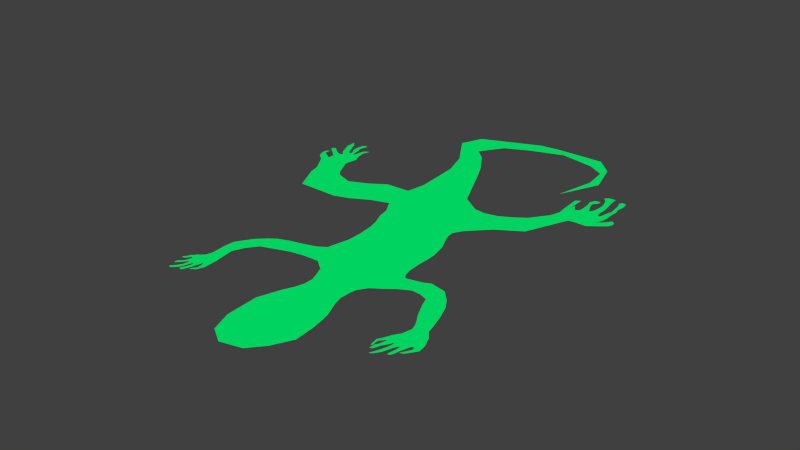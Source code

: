 # Source: goanna-1.blend  (saved by Blender 2.70.0; exported with 4.5.12 LTS)
import bpy
from mathutils import Matrix  # noqa: F401  (used for matrix-valued properties, if any)

bpy.ops.wm.read_factory_settings(use_empty=True)
scene = bpy.context.scene
scene.name = 'Scene'

# ---- collections
col_collection_1 = bpy.data.collections.new('Collection 1'); scene.collection.children.link(col_collection_1)

# ---- materials (node trees are filled in below, after node groups)
mat_material = bpy.data.materials.new('Material')
mat_material.alpha_threshold = 0.0
mat_material.use_transparent_shadow = False
mat_material.diffuse_color = (0.0, 1.0, 0.1778, 1.0)
mat_material.specular_color = (0.0, 1.0, 0.08886)
mat_material.roughness = 0.5
mat_material.line_color = (0.0, 0.0, 0.0, 1.0)

# ---- material node trees

# ---- world
world_world = bpy.data.worlds.new('World'); scene.world = world_world
world_world.color = (0.05088, 0.05088, 0.05088)
world_world.use_sun_shadow = False
world_world.sun_shadow_jitter_overblur = 0.0
world_world.cycles.sampling_method = 'MANUAL'
world_world.cycles.sample_map_resolution = 256

# ---- meshes
me_circle = bpy.data.meshes.new('Circle')
me_circle.from_pydata([(0.6177, 1.214, 0.0), (0.6127, 1.193, 0.0), (0.6055, 1.2, 0.0), (0.6028, 1.218, 0.0), (0.6045, 1.241, 0.0), (0.6155, 1.253, 0.0), (0.6249, 1.264, 0.0), (0.6244, 1.272, 0.0), (0.6128, 1.266, 0.0), (0.5966, 1.257, 0.0), (0.5772, 1.22, 0.0), (0.5726, 1.146, 0.0), (0.5755, 1.093, 0.0), (0.5783, 1.026, 0.0), (0.5438, 0.9637, 0.0), (0.4945, 0.9109, 0.0), (0.4154, 0.89, 0.0), (0.3347, 0.8707, 0.0), (0.2605, 0.8642, 0.0), (0.1679, 0.8681, 0.0), (0.1017, 0.9307, 0.0), (0.6241, 1.228, 0.0), (0.6319, 1.253, 0.0), (0.6397, 1.269, 0.0), (0.6493, 1.288, 0.0), (0.6553, 1.297, 0.0), (0.6684, 1.294, 0.0), (0.6705, 1.288, 0.0), (0.6688, 1.279, 0.0), (0.662, 1.272, 0.0), (0.6566, 1.264, 0.0), (0.6492, 1.246, 0.0), (0.6438, 1.226, 0.0), (0.6481, 1.219, 0.0), (0.6548, 1.226, 0.0), (0.6593, 1.237, 0.0), (0.662, 1.242, 0.0), (0.6649, 1.249, 0.0), (0.6695, 1.261, 0.0), (0.6767, 1.275, 0.0), (0.6859, 1.288, 0.0), (0.6998, 1.301, 0.0), (0.7144, 1.311, 0.0), (0.7246, 1.304, 0.0), (0.7248, 1.299, 0.0), (0.7194, 1.294, 0.0), (0.7149, 1.29, 0.0), (0.7087, 1.284, 0.0), (0.7016, 1.278, 0.0), (0.6964, 1.271, 0.0), (0.6864, 1.257, 0.0), (0.6816, 1.247, 0.0), (0.6774, 1.227, 0.0), (0.677, 1.215, 0.0), (0.6836, 1.219, 0.0), (0.6926, 1.23, 0.0), (0.7054, 1.243, 0.0), (0.7144, 1.251, 0.0), (0.7292, 1.262, 0.0), (0.7356, 1.258, 0.0), (0.7305, 1.244, 0.0), (0.722, 1.238, 0.0), (0.7195, 1.235, 0.0), (0.7115, 1.23, 0.0), (0.7039, 1.222, 0.0), (0.6992, 1.215, 0.0), (0.6962, 1.204, 0.0), (0.6923, 1.195, 0.0), (0.69, 1.185, 0.0), (0.6991, 1.176, 0.0), (0.7093, 1.192, 0.0), (0.7185, 1.201, 0.0), (0.7291, 1.205, 0.0), (0.742, 1.201, 0.0), (0.7296, 1.192, 0.0), (0.7199, 1.18, 0.0), (0.7162, 1.167, 0.0), (0.7033, 1.16, 0.0), (0.6913, 1.146, 0.0), (0.6788, 1.14, 0.0), (0.6594, 1.126, 0.0), (0.6452, 1.093, 0.0), (0.6425, 1.049, 0.0), (0.6425, 1.005, 0.0), (0.6314, 0.9459, 0.0), (0.6025, 0.9087, 0.0), (0.5639, 0.8632, 0.0), (0.5171, 0.8274, 0.0), (0.4744, 0.8012, 0.0), (0.4096, 0.7833, 0.0), (0.3655, 0.7778, 0.0), (0.2939, 0.764, 0.0), (0.2594, 0.7558, 0.0), (0.2126, 0.731, 0.0), (0.1726, 0.6084, 0.0), (0.1644, 0.5271, 0.0), (0.1644, 0.4361, 0.0), (0.174, 0.3741, 0.0), (0.1974, 0.2984, 0.0), (0.2034, 0.235, 0.0), (0.2419, 0.1527, 0.0), (0.3467, 0.1765, 0.0), (0.4514, 0.2217, 0.0), (0.5443, 0.2442, 0.0), (0.7784, 0.219, 0.0), (0.8387, 0.06092, 0.0), (0.8477, -0.002476, 0.0), (0.9007, -0.1116, 0.0), (0.9399, -0.1479, 0.0), (0.9525, -0.1892, 0.0), (0.949, -0.2158, 0.0), (0.9336, -0.2312, 0.0), (0.9291, -0.215, 0.0), (0.935, -0.1976, 0.0), (0.9219, -0.1847, 0.0), (0.9021, -0.1689, 0.0), (0.8752, -0.1487, 0.0), (0.8719, -0.192, 0.0), (0.9403, -0.2598, 0.0), (0.9386, -0.2729, 0.0), (0.9269, -0.2835, 0.0), (0.9197, -0.2779, 0.0), (0.8953, -0.2523, 0.0), (0.867, -0.2313, 0.0), (0.8425, -0.2242, 0.0), (0.8382, -0.2378, 0.0), (0.8557, -0.2595, 0.0), (0.8635, -0.28, 0.0), (0.8858, -0.3502, 0.0), (0.883, -0.374, 0.0), (0.8816, -0.4076, 0.0), (0.8579, -0.3743, 0.0), (0.8529, -0.3565, 0.0), (0.8257, -0.2795, 0.0), (0.8065, -0.2634, 0.0), (0.8042, -0.2869, 0.0), (0.8174, -0.312, 0.0), (0.8217, -0.3485, 0.0), (0.8094, -0.3936, 0.0), (0.7968, -0.4039, 0.0), (0.7791, -0.4006, 0.0), (0.7907, -0.3721, 0.0), (0.7978, -0.3483, 0.0), (0.7882, -0.3201, 0.0), (0.7886, -0.2959, 0.0), (0.78, -0.2562, 0.0), (0.7682, -0.2782, 0.0), (0.7682, -0.2966, 0.0), (0.7553, -0.3308, 0.0), (0.746, -0.3372, 0.0), (0.7237, -0.3459, 0.0), (0.7333, -0.3267, 0.0), (0.7428, -0.3044, 0.0), (0.7395, -0.2553, 0.0), (0.7237, -0.2102, 0.0), (0.7432, -0.1351, 0.0), (0.6994, -0.02078, 0.0), (0.6766, 0.00942, 0.0), (0.5866, 0.05213, 0.0), (0.4808, 0.01679, 0.0), (0.3803, -0.03498, 0.0), (0.2419, -0.02871, 0.0), (0.2114, -0.1372, 0.0), (0.2032, -0.4082, 0.0), (0.2372, -0.5599, 0.0), (0.3424, -0.7642, 0.0), (0.2774, -0.8849, 0.0), (-0.06922, -0.9932, 0.0), (-0.1745, -0.9963, 0.0), (-0.4623, -0.9746, 0.0), (-0.549, -0.8725, 0.0), (-0.5861, -0.6775, 0.0), (-0.4592, -0.4546, 0.0), (-0.5335, -0.6775, 0.0), (-0.5304, -0.8199, 0.0), (-0.4407, -0.8849, 0.0), (-0.2426, -0.9406, 0.0), (-0.04446, -0.8911, 0.0), (0.09792, -0.8384, 0.0), (0.2001, -0.7115, 0.0), (0.1413, -0.6496, 0.0), (0.06697, -0.5104, 0.0), (0.03292, -0.4237, 0.0), (-0.0756, -0.1214, 0.0), (-0.1754, -0.03919, 0.0), (-0.2381, -0.02424, 0.0), (-0.3138, -0.03359, 0.0), (-0.3842, -0.06428, 0.0), (-0.4546, -0.104, 0.0), (-0.5375, -0.1981, 0.0), (-0.5616, -0.2567, 0.0), (-0.5604, -0.298, 0.0), (-0.5662, -0.4261, 0.0), (-0.5937, -0.4422, 0.0), (-0.5822, -0.3106, 0.0), (-0.5937, -0.3698, 0.0), (-0.6041, -0.3423, 0.0), (-0.6167, -0.3216, 0.0), (-0.6373, -0.3377, 0.0), (-0.6431, -0.3652, 0.0), (-0.6442, -0.3985, 0.0), (-0.6442, -0.4261, 0.0), (-0.6396, -0.4514, 0.0), (-0.6547, -0.4813, 0.0), (-0.6745, -0.4853, 0.0), (-0.6884, -0.4813, 0.0), (-0.6824, -0.4575, 0.0), (-0.6646, -0.4456, 0.0), (-0.6606, -0.4257, 0.0), (-0.6646, -0.4059, 0.0), (-0.6745, -0.3742, 0.0), (-0.6824, -0.3464, 0.0), (-0.6983, -0.3642, 0.0), (-0.7043, -0.3841, 0.0), (-0.7122, -0.4138, 0.0), (-0.7142, -0.4337, 0.0), (-0.7142, -0.4614, 0.0), (-0.7082, -0.4932, 0.0), (-0.7023, -0.515, 0.0), (-0.6844, -0.5368, 0.0), (-0.7062, -0.5547, 0.0), (-0.7439, -0.5527, 0.0), (-0.742, -0.517, 0.0), (-0.742, -0.4912, 0.0), (-0.7439, -0.4634, 0.0), (-0.7459, -0.4317, 0.0), (-0.7459, -0.4039, 0.0), (-0.74, -0.3662, 0.0), (-0.74, -0.3384, 0.0), (-0.7531, -0.3222, 0.0), (-0.7617, -0.3375, 0.0), (-0.7675, -0.3624, 0.0), (-0.7847, -0.4064, 0.0), (-0.7866, -0.4198, 0.0), (-0.7856, -0.4437, 0.0), (-0.7856, -0.4753, 0.0), (-0.7828, -0.4992, 0.0), (-0.778, -0.5231, 0.0), (-0.7866, -0.5384, 0.0), (-0.8086, -0.5346, 0.0), (-0.8134, -0.5193, 0.0), (-0.8134, -0.4906, 0.0), (-0.8029, -0.4466, 0.0), (-0.8076, -0.415, 0.0), (-0.8019, -0.3853, 0.0), (-0.799, -0.3633, 0.0), (-0.7962, -0.327, 0.0), (-0.7895, -0.2954, 0.0), (-0.777, -0.2686, 0.0), (-0.7675, -0.2495, 0.0), (-0.8068, -0.2783, 0.0), (-0.8349, -0.3097, 0.0), (-0.8514, -0.2931, 0.0), (-0.8514, -0.275, 0.0), (-0.8398, -0.2502, 0.0), (-0.8167, -0.2336, 0.0), (-0.7935, -0.2187, 0.0), (-0.7423, -0.1873, 0.0), (-0.6811, -0.1939, 0.0), (-0.6398, -0.1939, 0.0), (-0.5139, 0.0392, 0.0), (-0.3684, 0.112, 0.0), (-0.2525, 0.2112, 0.0), (-0.2181, 0.2588, 0.0), (-0.2181, 0.3, 0.0), (-0.2294, 0.3413, 0.0), (-0.2556, 0.4164, 0.0), (-0.2669, 0.5065, 0.0), (-0.2631, 0.5666, 0.0), (-0.2556, 0.6267, 0.0), (-0.2519, 0.7018, 0.0), (-0.2594, 0.7468, 0.0), (-0.2744, 0.7731, 0.0), (-0.3645, 0.7618, 0.0), (-0.4058, 0.7468, 0.0), (-0.4922, 0.7731, 0.0), (-0.5416, 0.8349, 0.0), (-0.5706, 0.891, 0.0), (-0.5923, 0.9653, 0.0), (-0.6104, 1.058, 0.0), (-0.6158, 1.101, 0.0), (-0.6448, 1.145, 0.0), (-0.6504, 1.168, 0.0), (-0.6605, 1.192, 0.0), (-0.6652, 1.221, 0.0), (-0.6647, 1.251, 0.0), (-0.6466, 1.273, 0.0), (-0.6231, 1.3, 0.0), (-0.6014, 1.309, 0.0), (-0.618, 1.284, 0.0), (-0.6361, 1.257, 0.0), (-0.633, 1.237, 0.0), (-0.618, 1.243, 0.0), (-0.6074, 1.269, 0.0), (-0.597, 1.292, 0.0), (-0.5874, 1.326, 0.0), (-0.5804, 1.338, 0.0), (-0.576, 1.341, 0.0), (-0.5647, 1.345, 0.0), (-0.5664, 1.331, 0.0), (-0.5699, 1.317, 0.0), (-0.5743, 1.304, 0.0), (-0.5778, 1.291, 0.0), (-0.5778, 1.282, 0.0), (-0.5821, 1.266, 0.0), (-0.5699, 1.273, 0.0), (-0.5594, 1.29, 0.0), (-0.5533, 1.306, 0.0), (-0.5454, 1.324, 0.0), (-0.535, 1.345, 0.0), (-0.514, 1.369, 0.0), (-0.5053, 1.376, 0.0), (-0.4948, 1.379, 0.0), (-0.5105, 1.353, 0.0), (-0.5227, 1.327, 0.0), (-0.535, 1.3, 0.0), (-0.5437, 1.268, 0.0), (-0.542, 1.255, 0.0), (-0.5193, 1.289, 0.0), (-0.5062, 1.305, 0.0), (-0.4983, 1.326, 0.0), (-0.487, 1.343, 0.0), (-0.4747, 1.344, 0.0), (-0.4782, 1.33, 0.0), (-0.4812, 1.312, 0.0), (-0.4903, 1.3, 0.0), (-0.4979, 1.279, 0.0), (-0.5014, 1.271, 0.0), (-0.504, 1.262, 0.0), (-0.504, 1.254, 0.0), (-0.4939, 1.263, 0.0), (-0.4873, 1.27, 0.0), (-0.4772, 1.279, 0.0), (-0.4736, 1.292, 0.0), (-0.4736, 1.301, 0.0), (-0.4741, 1.312, 0.0), (-0.4747, 1.319, 0.0), (-0.4716, 1.324, 0.0), (-0.4666, 1.322, 0.0), (-0.4651, 1.309, 0.0), (-0.4645, 1.296, 0.0), (-0.463, 1.275, 0.0), (-0.4792, 1.251, 0.0), (-0.5017, 1.21, 0.0), (-0.5281, 1.177, 0.0), (-0.5457, 1.124, 0.0), (-0.5381, 1.089, 0.0), (-0.523, 1.053, 0.0), (-0.5029, 1.014, 0.0), (-0.4715, 0.9283, 0.0), (-0.4589, 0.8793, 0.0), (-0.4149, 0.8579, 0.0), (-0.3646, 0.8503, 0.0), (-0.3319, 0.8629, 0.0), (-0.2967, 0.878, 0.0), (-0.2779, 0.8906, 0.0), (-0.2414, 0.9132, 0.0), (-0.2075, 0.9308, 0.0), (-0.1836, 0.9459, 0.0), (-0.1484, 0.9899, 0.0), (-0.1386, 1.027, 0.0), (-0.1313, 1.088, 0.0), (-0.142, 1.144, 0.0), (-0.1702, 1.232, 0.0), (-0.1779, 1.285, 0.0), (-0.1827, 1.357, 0.0), (-0.18, 1.468, 0.0), (-0.1153, 1.57, 0.0), (-0.0368, 1.646, 0.0), (0.08464, 1.664, 0.0), (0.1677, 1.598, 0.0), (0.199, 1.478, 0.0), (0.1935, 1.37, 0.0), (0.1888, 1.297, 0.0), (0.1642, 1.242, 0.0), (0.1361, 1.18, 0.0), (0.1032, 1.123, 0.0), (0.08477, 1.076, 0.0), (0.07957, 1.025, 0.0), (0.09322, 0.9721, 0.0), (0.108, 0.9299, 0.0), (-0.06339, 1.443, 0.0), (-0.05701, 1.443, 0.0), (-0.05069, 1.446, 0.0), (-0.04467, 1.449, 0.0), (-0.03917, 1.455, 0.0), (-0.03442, 1.462, 0.0), (-0.03059, 1.47, 0.0), (-0.02783, 1.479, 0.0), (-0.02625, 1.488, 0.0), (-0.02591, 1.498, 0.0), (-0.02681, 1.507, 0.0), (-0.02893, 1.516, 0.0), (-0.03219, 1.524, 0.0), (-0.03645, 1.53, 0.0), (-0.04156, 1.535, 0.0), (-0.04732, 1.539, 0.0), (-0.05351, 1.54, 0.0), (-0.05988, 1.54, 0.0), (-0.0662, 1.538, 0.0), (-0.07222, 1.534, 0.0), (-0.07772, 1.528, 0.0), (-0.08247, 1.521, 0.0), (-0.0863, 1.513, 0.0), (-0.08906, 1.504, 0.0), (-0.09064, 1.495, 0.0), (-0.09099, 1.485, 0.0), (-0.09008, 1.476, 0.0), (-0.08796, 1.467, 0.0), (-0.0847, 1.46, 0.0), (-0.08044, 1.453, 0.0), (-0.07533, 1.448, 0.0), (-0.06957, 1.445, 0.0), (0.08972, 1.428, 0.0), (0.09609, 1.428, 0.0), (0.1024, 1.43, 0.0), (0.1084, 1.434, 0.0), (0.1139, 1.439, 0.0), (0.1187, 1.446, 0.0), (0.1225, 1.455, 0.0), (0.1253, 1.463, 0.0), (0.1269, 1.473, 0.0), (0.1272, 1.482, 0.0), (0.1263, 1.492, 0.0), (0.1242, 1.5, 0.0), (0.1209, 1.508, 0.0), (0.1167, 1.515, 0.0), (0.1115, 1.52, 0.0), (0.1058, 1.523, 0.0), (0.0996, 1.525, 0.0), (0.09322, 1.524, 0.0), (0.0869, 1.522, 0.0), (0.08088, 1.518, 0.0), (0.07538, 1.513, 0.0), (0.07063, 1.506, 0.0), (0.0668, 1.498, 0.0), (0.06404, 1.489, 0.0), (0.06246, 1.479, 0.0), (0.06212, 1.47, 0.0), (0.06302, 1.461, 0.0), (0.06514, 1.452, 0.0), (0.0684, 1.444, 0.0), (0.07266, 1.438, 0.0), (0.07777, 1.433, 0.0), (0.08353, 1.429, 0.0)], [(382, 381), (383, 382), (384, 383), (385, 384), (386, 385), (387, 386), (388, 387), (389, 388), (390, 389), (391, 390), (392, 391), (393, 392), (394, 393), (395, 394), (396, 395), (397, 396), (398, 397), (399, 398), (400, 399), (401, 400), (402, 401), (403, 402), (404, 403), (405, 404), (406, 405), (407, 406), (408, 407), (409, 408), (410, 409), (411, 410), (412, 411), (381, 412), (414, 413), (415, 414), (416, 415), (417, 416), (418, 417), (419, 418), (420, 419), (421, 420), (422, 421), (423, 422), (424, 423), (425, 424), (426, 425), (427, 426), (428, 427), (429, 428), (430, 429), (431, 430), (432, 431), (433, 432), (434, 433), (435, 434), (436, 435), (437, 436), (438, 437), (439, 438), (440, 439), (441, 440), (442, 441), (443, 442), (444, 443), (413, 444)], [(0, 1, 2, 3, 4, 5, 6, 7, 8, 9, 10, 11, 12, 13, 14, 15, 16, 17, 18, 19, 20, 380, 379, 378, 377, 376, 375, 374, 373, 372, 371, 370, 369, 368, 367, 366, 365, 364, 363, 362, 361, 360, 359, 358, 357, 356, 355, 354, 353, 352, 351, 350, 349, 348, 347, 346, 345, 344, 343, 342, 341, 340, 339, 338, 337, 336, 335, 334, 333, 332, 331, 330, 329, 328, 327, 326, 325, 324, 323, 322, 321, 320, 319, 318, 317, 316, 315, 314, 313, 312, 311, 310, 309, 308, 307, 306, 305, 304, 303, 302, 301, 300, 299, 298, 297, 296, 295, 294, 293, 292, 291, 290, 289, 288, 287, 286, 285, 284, 283, 282, 281, 280, 279, 278, 277, 276, 275, 274, 273, 272, 271, 270, 269, 268, 267, 266, 265, 264, 263, 262, 261, 260, 259, 258, 257, 256, 255, 254, 253, 252, 251, 250, 249, 248, 247, 246, 245, 244, 243, 242, 241, 240, 239, 238, 237, 236, 235, 234, 233, 232, 231, 230, 229, 228, 227, 226, 225, 224, 223, 222, 221, 220, 219, 218, 217, 216, 215, 214, 213, 212, 211, 210, 209, 208, 207, 206, 205, 204, 203, 202, 201, 200, 199, 198, 197, 196, 195, 194, 193, 192, 191, 190, 189, 188, 187, 186, 185, 184, 183, 182, 181, 180, 179, 178, 177, 176, 175, 174, 173, 172, 171, 170, 169, 168, 167, 166, 165, 164, 163, 162, 161, 160, 159, 158, 157, 156, 155, 154, 153, 152, 151, 150, 149, 148, 147, 146, 145, 144, 143, 142, 141, 140, 139, 138, 137, 136, 135, 134, 133, 132, 131, 130, 129, 128, 127, 126, 125, 124, 123, 122, 121, 120, 119, 118, 117, 116, 115, 114, 113, 112, 111, 110, 109, 108, 107, 106, 105, 104, 103, 102, 101, 100, 99, 98, 97, 96, 95, 94, 93, 92, 91, 90, 89, 88, 87, 86, 85, 84, 83, 82, 81, 80, 79, 78, 77, 76, 75, 74, 73, 72, 71, 70, 69, 68, 67, 66, 65, 64, 63, 62, 61, 60, 59, 58, 57, 56, 55, 54, 53, 52, 51, 50, 49, 48, 47, 46, 45, 44, 43, 42, 41, 40, 39, 38, 37, 36, 35, 34, 33, 32, 31, 30, 29, 28, 27, 26, 25, 24, 23, 22, 21)])
me_circle.materials.append(mat_material)
me_circle.use_remesh_preserve_volume = False
me_circle.use_remesh_preserve_attributes = False
me_circle.use_mirror_vertex_groups = False
me_circle.update()

# ---- objects
ob_circle = bpy.data.objects.new('Circle', me_circle)

# ---- transforms, parenting, visibility, modifiers, constraints
ob_circle.location = (-0.1301, 0.0, 0.0)
ob_circle.rotation_euler = (0.0, 0.0, -3.04)
ob_circle.scale = (1.368, 1.368, 0.6359)
ob_circle.lineart.crease_threshold = 0.0

# ---- collection membership
col_collection_1.objects.link(ob_circle)

# ---- scene / render settings (as saved in the file)
scene.frame_start = 1; scene.frame_end = 250; scene.frame_set(1)
scene.render.engine = 'BLENDER_EEVEE_NEXT'
scene.render.resolution_percentage = 50
scene.render.dither_intensity = 0.0
scene.cycles.use_denoising = False
scene.cycles.samples = 10
scene.cycles.sampling_pattern = 'TABULATED_SOBOL'
scene.cycles.light_sampling_threshold = 0.0
scene.cycles.use_adaptive_sampling = False
scene.cycles.use_light_tree = False
scene.cycles.blur_glossy = 0.0
scene.cycles.volume_bounces = 1
scene.cycles.pixel_filter_type = 'GAUSSIAN'
scene.cycles.sample_clamp_indirect = 0.0
scene.view_settings.view_transform = 'Standard'
bpy.context.view_layer.update()

# ---- added for rendering (the .blend has no active camera and no usable light): camera, sun
cam_auto = bpy.data.cameras.new('AutoCamera')
cam_auto.lens = 50.0
cam_auto.sensor_width = 36.0
cam_auto.clip_end = 1000.0
ob_auto_camera = bpy.data.objects.new('AutoCamera', cam_auto)
scene.collection.objects.link(ob_auto_camera)
ob_auto_camera.location = (4.28061, -5.78131, 3.54665)
ob_auto_camera.rotation_euler = (1.09748, -7.21219e-08, 0.694738)
scene.camera = ob_auto_camera
light_auto_sun = bpy.data.lights.new('AutoSun', 'SUN')
light_auto_sun.energy = 3.0
light_auto_sun.angle = 0.0523599
ob_auto_sun = bpy.data.objects.new('AutoSun', light_auto_sun)
scene.collection.objects.link(ob_auto_sun)
ob_auto_sun.rotation_euler = (0.872665, 0.174533, 0.523599)
bpy.context.view_layer.update()
